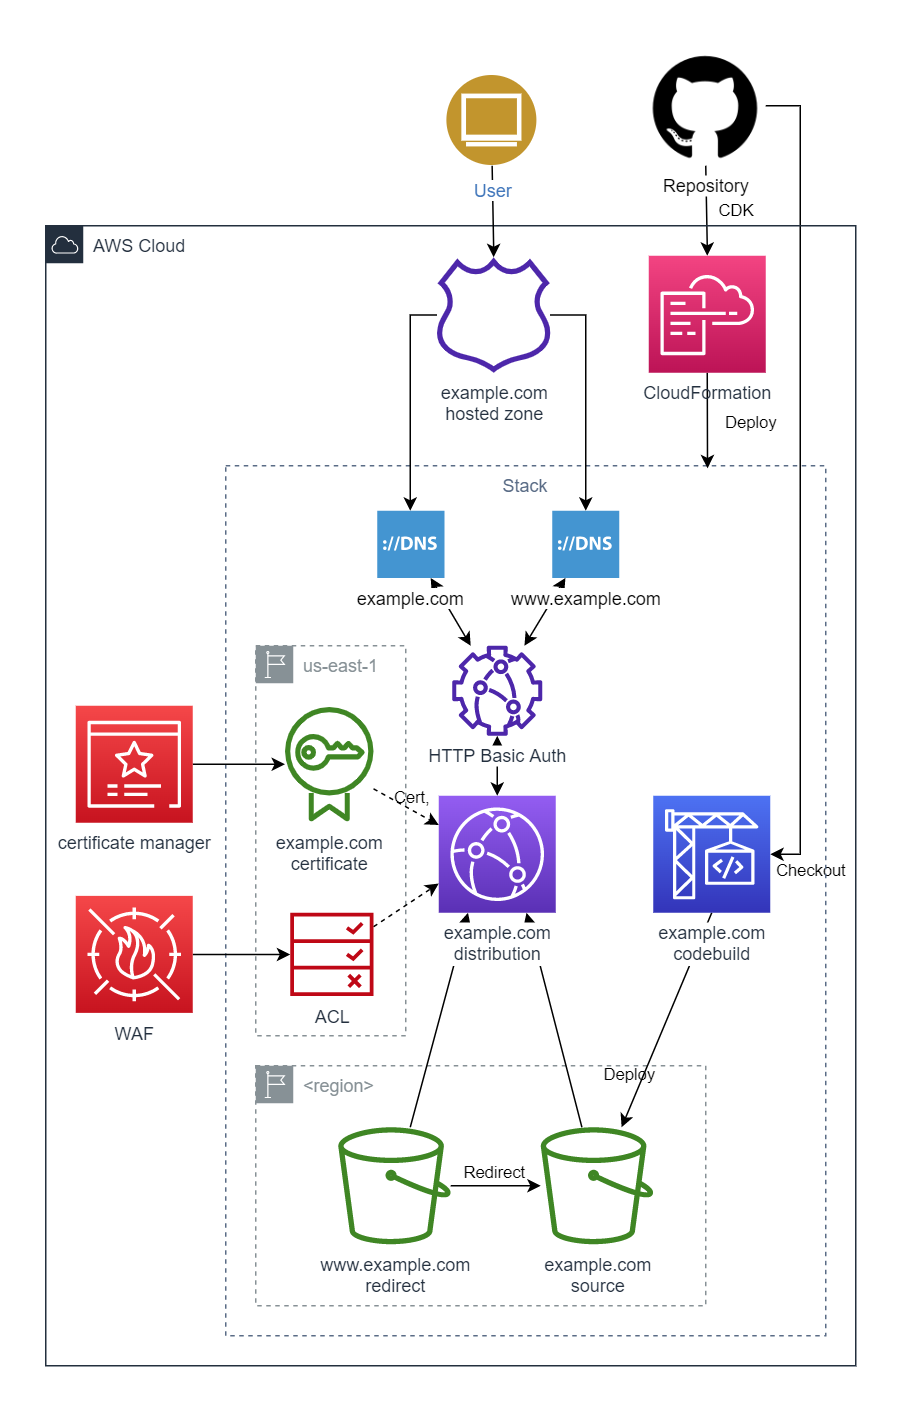

The diagram above was exported from draw.io. Its source (the exported page's mxGraphModel, read from the mxfile embedded in the PNG):
<mxGraphModel dx="1422" dy="772" grid="1" gridSize="10" guides="1" tooltips="1" connect="1" arrows="1" fold="1" page="1" pageScale="1" pageWidth="827" pageHeight="1169" math="0" shadow="0">
  <root>
    <mxCell id="0" />
    <mxCell id="1" parent="0" />
    <mxCell id="0ue0jsMl1nnKBQQKrgDD-29" value="CDK" style="edgeStyle=orthogonalEdgeStyle;rounded=0;jumpStyle=gap;orthogonalLoop=1;jettySize=auto;html=1;exitX=0.5;exitY=1;exitDx=0;exitDy=0;entryX=0.5;entryY=0;entryDx=0;entryDy=0;entryPerimeter=0;labelBackgroundColor=none;" parent="1" source="0ue0jsMl1nnKBQQKrgDD-1" target="0ue0jsMl1nnKBQQKrgDD-6" edge="1">
      <mxGeometry x="0.0164" y="19" relative="1" as="geometry">
        <mxPoint as="offset" />
      </mxGeometry>
    </mxCell>
    <mxCell id="0ue0jsMl1nnKBQQKrgDD-36" value="Checkout" style="edgeStyle=orthogonalEdgeStyle;rounded=0;jumpStyle=gap;orthogonalLoop=1;jettySize=auto;html=1;exitX=1;exitY=0.5;exitDx=0;exitDy=0;entryX=1;entryY=0.5;entryDx=0;entryDy=0;entryPerimeter=0;labelBackgroundColor=none;startArrow=none;startFill=0;" parent="1" source="0ue0jsMl1nnKBQQKrgDD-1" target="0ue0jsMl1nnKBQQKrgDD-13" edge="1">
      <mxGeometry x="0.9262" y="13" relative="1" as="geometry">
        <mxPoint x="7" y="-2" as="offset" />
      </mxGeometry>
    </mxCell>
    <mxCell id="0ue0jsMl1nnKBQQKrgDD-1" value="Repository" style="shape=image;html=1;verticalAlign=top;verticalLabelPosition=bottom;labelBackgroundColor=#ffffff;imageAspect=0;aspect=fixed;image=https://cdn1.iconfinder.com/data/icons/picons-social/57/github_rounded-128.png" parent="1" vertex="1">
      <mxGeometry x="420" y="20" width="80" height="80" as="geometry" />
    </mxCell>
    <mxCell id="0ue0jsMl1nnKBQQKrgDD-2" value="AWS Cloud" style="points=[[0,0],[0.25,0],[0.5,0],[0.75,0],[1,0],[1,0.25],[1,0.5],[1,0.75],[1,1],[0.75,1],[0.5,1],[0.25,1],[0,1],[0,0.75],[0,0.5],[0,0.25]];outlineConnect=0;gradientColor=none;html=1;whiteSpace=wrap;fontSize=12;fontStyle=0;container=1;pointerEvents=0;collapsible=0;recursiveResize=0;shape=mxgraph.aws4.group;grIcon=mxgraph.aws4.group_aws_cloud;strokeColor=#232F3E;fillColor=none;verticalAlign=top;align=left;spacingLeft=30;fontColor=#232F3E;dashed=0;" parent="1" vertex="1">
      <mxGeometry x="20" y="140" width="540" height="760" as="geometry" />
    </mxCell>
    <mxCell id="0ue0jsMl1nnKBQQKrgDD-5" value="Stack" style="fillColor=none;strokeColor=#5A6C86;dashed=1;verticalAlign=top;fontStyle=0;fontColor=#5A6C86;" parent="0ue0jsMl1nnKBQQKrgDD-2" vertex="1">
      <mxGeometry x="120" y="160" width="400" height="580" as="geometry" />
    </mxCell>
    <mxCell id="wMUGkbw-uPofNXT_kRL5-3" value="us-east-1" style="sketch=0;outlineConnect=0;gradientColor=none;html=1;whiteSpace=wrap;fontSize=12;fontStyle=0;shape=mxgraph.aws4.group;grIcon=mxgraph.aws4.group_region;strokeColor=#879196;fillColor=none;verticalAlign=top;align=left;spacingLeft=30;fontColor=#879196;dashed=1;" parent="0ue0jsMl1nnKBQQKrgDD-2" vertex="1">
      <mxGeometry x="140" y="280" width="100" height="260" as="geometry" />
    </mxCell>
    <mxCell id="wMUGkbw-uPofNXT_kRL5-4" value="&amp;lt;region&amp;gt;" style="sketch=0;outlineConnect=0;gradientColor=none;html=1;whiteSpace=wrap;fontSize=12;fontStyle=0;shape=mxgraph.aws4.group;grIcon=mxgraph.aws4.group_region;strokeColor=#879196;fillColor=none;verticalAlign=top;align=left;spacingLeft=30;fontColor=#879196;dashed=1;" parent="0ue0jsMl1nnKBQQKrgDD-2" vertex="1">
      <mxGeometry x="140" y="560" width="300" height="160" as="geometry" />
    </mxCell>
    <mxCell id="0ue0jsMl1nnKBQQKrgDD-37" value="Deploy" style="edgeStyle=orthogonalEdgeStyle;rounded=0;jumpStyle=gap;orthogonalLoop=1;jettySize=auto;html=1;exitX=0.5;exitY=1;exitDx=0;exitDy=0;exitPerimeter=0;entryX=0.803;entryY=0.003;entryDx=0;entryDy=0;entryPerimeter=0;labelBackgroundColor=none;startArrow=none;startFill=0;" parent="0ue0jsMl1nnKBQQKrgDD-2" source="0ue0jsMl1nnKBQQKrgDD-6" target="0ue0jsMl1nnKBQQKrgDD-5" edge="1">
      <mxGeometry x="0.0354" y="29" relative="1" as="geometry">
        <mxPoint as="offset" />
      </mxGeometry>
    </mxCell>
    <mxCell id="0ue0jsMl1nnKBQQKrgDD-6" value="CloudFormation" style="sketch=0;points=[[0,0,0],[0.25,0,0],[0.5,0,0],[0.75,0,0],[1,0,0],[0,1,0],[0.25,1,0],[0.5,1,0],[0.75,1,0],[1,1,0],[0,0.25,0],[0,0.5,0],[0,0.75,0],[1,0.25,0],[1,0.5,0],[1,0.75,0]];points=[[0,0,0],[0.25,0,0],[0.5,0,0],[0.75,0,0],[1,0,0],[0,1,0],[0.25,1,0],[0.5,1,0],[0.75,1,0],[1,1,0],[0,0.25,0],[0,0.5,0],[0,0.75,0],[1,0.25,0],[1,0.5,0],[1,0.75,0]];outlineConnect=0;fontColor=#232F3E;gradientColor=#F34482;gradientDirection=north;fillColor=#BC1356;strokeColor=#ffffff;dashed=0;verticalLabelPosition=bottom;verticalAlign=top;align=center;html=1;fontSize=12;fontStyle=0;aspect=fixed;shape=mxgraph.aws4.resourceIcon;resIcon=mxgraph.aws4.cloudformation;" parent="0ue0jsMl1nnKBQQKrgDD-2" vertex="1">
      <mxGeometry x="402" y="20" width="78" height="78" as="geometry" />
    </mxCell>
    <mxCell id="0ue0jsMl1nnKBQQKrgDD-10" value="example.com&lt;br&gt;source" style="sketch=0;outlineConnect=0;fontColor=#232F3E;gradientColor=none;fillColor=#3F8624;strokeColor=none;dashed=0;verticalLabelPosition=bottom;verticalAlign=top;align=center;html=1;fontSize=12;fontStyle=0;aspect=fixed;pointerEvents=1;shape=mxgraph.aws4.bucket;" parent="0ue0jsMl1nnKBQQKrgDD-2" vertex="1">
      <mxGeometry x="330" y="601" width="75" height="78" as="geometry" />
    </mxCell>
    <mxCell id="0ue0jsMl1nnKBQQKrgDD-41" value="Redirect" style="edgeStyle=orthogonalEdgeStyle;rounded=0;jumpStyle=gap;orthogonalLoop=1;jettySize=auto;html=1;labelBackgroundColor=none;startArrow=none;startFill=0;" parent="0ue0jsMl1nnKBQQKrgDD-2" source="0ue0jsMl1nnKBQQKrgDD-11" target="0ue0jsMl1nnKBQQKrgDD-10" edge="1">
      <mxGeometry x="-0.0473" y="9" relative="1" as="geometry">
        <mxPoint as="offset" />
      </mxGeometry>
    </mxCell>
    <mxCell id="0ue0jsMl1nnKBQQKrgDD-11" value="www.example.com&lt;br&gt;redirect" style="sketch=0;outlineConnect=0;fontColor=#232F3E;gradientColor=none;fillColor=#3F8624;strokeColor=none;dashed=0;verticalLabelPosition=bottom;verticalAlign=top;align=center;html=1;fontSize=12;fontStyle=0;aspect=fixed;pointerEvents=1;shape=mxgraph.aws4.bucket;" parent="0ue0jsMl1nnKBQQKrgDD-2" vertex="1">
      <mxGeometry x="195" y="601" width="75" height="78" as="geometry" />
    </mxCell>
    <mxCell id="wMUGkbw-uPofNXT_kRL5-6" style="rounded=0;orthogonalLoop=1;jettySize=auto;html=1;entryX=0.25;entryY=1;entryDx=0;entryDy=0;entryPerimeter=0;" parent="0ue0jsMl1nnKBQQKrgDD-2" source="0ue0jsMl1nnKBQQKrgDD-11" target="0ue0jsMl1nnKBQQKrgDD-12" edge="1">
      <mxGeometry relative="1" as="geometry" />
    </mxCell>
    <mxCell id="wMUGkbw-uPofNXT_kRL5-7" style="rounded=0;orthogonalLoop=1;jettySize=auto;html=1;entryX=0.75;entryY=1;entryDx=0;entryDy=0;entryPerimeter=0;" parent="0ue0jsMl1nnKBQQKrgDD-2" source="0ue0jsMl1nnKBQQKrgDD-10" target="0ue0jsMl1nnKBQQKrgDD-12" edge="1">
      <mxGeometry relative="1" as="geometry" />
    </mxCell>
    <mxCell id="0ue0jsMl1nnKBQQKrgDD-12" value="example.com&lt;br&gt;distribution" style="sketch=0;points=[[0,0,0],[0.25,0,0],[0.5,0,0],[0.75,0,0],[1,0,0],[0,1,0],[0.25,1,0],[0.5,1,0],[0.75,1,0],[1,1,0],[0,0.25,0],[0,0.5,0],[0,0.75,0],[1,0.25,0],[1,0.5,0],[1,0.75,0]];outlineConnect=0;fontColor=#232F3E;gradientColor=#945DF2;gradientDirection=north;fillColor=#5A30B5;strokeColor=#ffffff;dashed=0;verticalLabelPosition=bottom;verticalAlign=top;align=center;html=1;fontSize=12;fontStyle=0;aspect=fixed;shape=mxgraph.aws4.resourceIcon;resIcon=mxgraph.aws4.cloudfront;labelBackgroundColor=default;" parent="0ue0jsMl1nnKBQQKrgDD-2" vertex="1">
      <mxGeometry x="262" y="380" width="78" height="78" as="geometry" />
    </mxCell>
    <mxCell id="0ue0jsMl1nnKBQQKrgDD-40" value="Deploy" style="rounded=0;jumpStyle=gap;orthogonalLoop=1;jettySize=auto;html=1;exitX=0.5;exitY=1;exitDx=0;exitDy=0;exitPerimeter=0;labelBackgroundColor=none;startArrow=none;startFill=0;" parent="0ue0jsMl1nnKBQQKrgDD-2" source="0ue0jsMl1nnKBQQKrgDD-13" target="0ue0jsMl1nnKBQQKrgDD-10" edge="1">
      <mxGeometry x="0.5584" y="-9" relative="1" as="geometry">
        <mxPoint as="offset" />
      </mxGeometry>
    </mxCell>
    <mxCell id="0ue0jsMl1nnKBQQKrgDD-13" value="example.com&lt;br&gt;codebuild" style="sketch=0;points=[[0,0,0],[0.25,0,0],[0.5,0,0],[0.75,0,0],[1,0,0],[0,1,0],[0.25,1,0],[0.5,1,0],[0.75,1,0],[1,1,0],[0,0.25,0],[0,0.5,0],[0,0.75,0],[1,0.25,0],[1,0.5,0],[1,0.75,0]];outlineConnect=0;fontColor=#232F3E;gradientColor=#4D72F3;gradientDirection=north;fillColor=#3334B9;strokeColor=#ffffff;dashed=0;verticalLabelPosition=bottom;verticalAlign=top;align=center;html=1;fontSize=12;fontStyle=0;aspect=fixed;shape=mxgraph.aws4.resourceIcon;resIcon=mxgraph.aws4.codebuild;labelBackgroundColor=default;" parent="0ue0jsMl1nnKBQQKrgDD-2" vertex="1">
      <mxGeometry x="405" y="380" width="78" height="78" as="geometry" />
    </mxCell>
    <mxCell id="ZgSpJlG2MR4W9D2w5BIX-2" style="rounded=0;orthogonalLoop=1;jettySize=auto;html=1;startArrow=classic;startFill=1;" edge="1" parent="0ue0jsMl1nnKBQQKrgDD-2" source="0ue0jsMl1nnKBQQKrgDD-26" target="D8WxaffpqxIDHR6RJaC3-1">
      <mxGeometry relative="1" as="geometry" />
    </mxCell>
    <mxCell id="0ue0jsMl1nnKBQQKrgDD-26" value="example.com" style="shadow=0;dashed=0;html=1;strokeColor=none;fillColor=#4495D1;labelPosition=center;verticalLabelPosition=bottom;verticalAlign=top;align=center;outlineConnect=0;shape=mxgraph.veeam.dns;labelBackgroundColor=default;" parent="0ue0jsMl1nnKBQQKrgDD-2" vertex="1">
      <mxGeometry x="221" y="190" width="44.8" height="44.8" as="geometry" />
    </mxCell>
    <mxCell id="ZgSpJlG2MR4W9D2w5BIX-3" style="edgeStyle=none;rounded=0;orthogonalLoop=1;jettySize=auto;html=1;startArrow=classic;startFill=1;" edge="1" parent="0ue0jsMl1nnKBQQKrgDD-2" source="0ue0jsMl1nnKBQQKrgDD-27" target="D8WxaffpqxIDHR6RJaC3-1">
      <mxGeometry relative="1" as="geometry" />
    </mxCell>
    <mxCell id="0ue0jsMl1nnKBQQKrgDD-27" value="www.example.com" style="shadow=0;dashed=0;html=1;strokeColor=none;fillColor=#4495D1;labelPosition=center;verticalLabelPosition=bottom;verticalAlign=top;align=center;outlineConnect=0;shape=mxgraph.veeam.dns;labelBackgroundColor=default;" parent="0ue0jsMl1nnKBQQKrgDD-2" vertex="1">
      <mxGeometry x="337.6" y="190" width="44.8" height="44.8" as="geometry" />
    </mxCell>
    <mxCell id="0ue0jsMl1nnKBQQKrgDD-30" style="edgeStyle=orthogonalEdgeStyle;rounded=0;jumpStyle=gap;orthogonalLoop=1;jettySize=auto;html=1;labelBackgroundColor=none;" parent="0ue0jsMl1nnKBQQKrgDD-2" source="0ue0jsMl1nnKBQQKrgDD-14" target="0ue0jsMl1nnKBQQKrgDD-26" edge="1">
      <mxGeometry relative="1" as="geometry">
        <Array as="points">
          <mxPoint x="243" y="60" />
        </Array>
      </mxGeometry>
    </mxCell>
    <mxCell id="0ue0jsMl1nnKBQQKrgDD-31" value="" style="edgeStyle=orthogonalEdgeStyle;rounded=0;jumpStyle=gap;orthogonalLoop=1;jettySize=auto;html=1;labelBackgroundColor=none;" parent="0ue0jsMl1nnKBQQKrgDD-2" source="0ue0jsMl1nnKBQQKrgDD-14" target="0ue0jsMl1nnKBQQKrgDD-27" edge="1">
      <mxGeometry relative="1" as="geometry" />
    </mxCell>
    <mxCell id="0ue0jsMl1nnKBQQKrgDD-14" value="example.com&lt;br&gt;hosted zone" style="sketch=0;outlineConnect=0;fontColor=#232F3E;gradientColor=none;fillColor=#4D27AA;strokeColor=none;dashed=0;verticalLabelPosition=bottom;verticalAlign=top;align=center;html=1;fontSize=12;fontStyle=0;aspect=fixed;pointerEvents=1;shape=mxgraph.aws4.hosted_zone;" parent="0ue0jsMl1nnKBQQKrgDD-2" vertex="1">
      <mxGeometry x="259.6" y="21" width="78" height="77" as="geometry" />
    </mxCell>
    <mxCell id="0ue0jsMl1nnKBQQKrgDD-39" value="Cert," style="rounded=0;jumpStyle=gap;orthogonalLoop=1;jettySize=auto;html=1;labelBackgroundColor=none;startArrow=none;startFill=0;entryX=0;entryY=0.25;entryDx=0;entryDy=0;entryPerimeter=0;dashed=1;" parent="0ue0jsMl1nnKBQQKrgDD-2" source="0ue0jsMl1nnKBQQKrgDD-16" target="0ue0jsMl1nnKBQQKrgDD-12" edge="1">
      <mxGeometry x="-0.0099" y="8" relative="1" as="geometry">
        <mxPoint y="1" as="offset" />
      </mxGeometry>
    </mxCell>
    <mxCell id="0ue0jsMl1nnKBQQKrgDD-38" style="edgeStyle=orthogonalEdgeStyle;rounded=0;jumpStyle=gap;orthogonalLoop=1;jettySize=auto;html=1;exitX=1;exitY=0.5;exitDx=0;exitDy=0;exitPerimeter=0;labelBackgroundColor=none;startArrow=none;startFill=0;" parent="0ue0jsMl1nnKBQQKrgDD-2" source="0ue0jsMl1nnKBQQKrgDD-15" target="0ue0jsMl1nnKBQQKrgDD-16" edge="1">
      <mxGeometry relative="1" as="geometry" />
    </mxCell>
    <mxCell id="0ue0jsMl1nnKBQQKrgDD-15" value="certificate manager" style="sketch=0;points=[[0,0,0],[0.25,0,0],[0.5,0,0],[0.75,0,0],[1,0,0],[0,1,0],[0.25,1,0],[0.5,1,0],[0.75,1,0],[1,1,0],[0,0.25,0],[0,0.5,0],[0,0.75,0],[1,0.25,0],[1,0.5,0],[1,0.75,0]];outlineConnect=0;fontColor=#232F3E;gradientColor=#F54749;gradientDirection=north;fillColor=#C7131F;strokeColor=#ffffff;dashed=0;verticalLabelPosition=bottom;verticalAlign=top;align=center;html=1;fontSize=12;fontStyle=0;aspect=fixed;shape=mxgraph.aws4.resourceIcon;resIcon=mxgraph.aws4.certificate_manager_3;" parent="0ue0jsMl1nnKBQQKrgDD-2" vertex="1">
      <mxGeometry x="20" y="320" width="78" height="78" as="geometry" />
    </mxCell>
    <mxCell id="0ue0jsMl1nnKBQQKrgDD-16" value="example.com&lt;br&gt;certificate" style="sketch=0;outlineConnect=0;fontColor=#232F3E;gradientColor=none;fillColor=#3F8624;strokeColor=none;dashed=0;verticalLabelPosition=bottom;verticalAlign=top;align=center;html=1;fontSize=12;fontStyle=0;aspect=fixed;pointerEvents=1;shape=mxgraph.aws4.certificate_manager;" parent="0ue0jsMl1nnKBQQKrgDD-2" vertex="1">
      <mxGeometry x="159.5" y="320" width="59" height="78" as="geometry" />
    </mxCell>
    <mxCell id="wMUGkbw-uPofNXT_kRL5-9" style="rounded=0;orthogonalLoop=1;jettySize=auto;html=1;entryX=0;entryY=0.75;entryDx=0;entryDy=0;entryPerimeter=0;dashed=1;" parent="0ue0jsMl1nnKBQQKrgDD-2" source="wMUGkbw-uPofNXT_kRL5-1" target="0ue0jsMl1nnKBQQKrgDD-12" edge="1">
      <mxGeometry relative="1" as="geometry" />
    </mxCell>
    <mxCell id="wMUGkbw-uPofNXT_kRL5-1" value="ACL" style="sketch=0;outlineConnect=0;fontColor=#232F3E;gradientColor=none;fillColor=#BF0816;strokeColor=none;dashed=0;verticalLabelPosition=bottom;verticalAlign=top;align=center;html=1;fontSize=12;fontStyle=0;aspect=fixed;pointerEvents=1;shape=mxgraph.aws4.waf_rule;" parent="0ue0jsMl1nnKBQQKrgDD-2" vertex="1">
      <mxGeometry x="163" y="458" width="55.5" height="55.5" as="geometry" />
    </mxCell>
    <mxCell id="wMUGkbw-uPofNXT_kRL5-10" style="edgeStyle=orthogonalEdgeStyle;rounded=0;orthogonalLoop=1;jettySize=auto;html=1;exitX=1;exitY=0.5;exitDx=0;exitDy=0;exitPerimeter=0;" parent="0ue0jsMl1nnKBQQKrgDD-2" source="wMUGkbw-uPofNXT_kRL5-2" target="wMUGkbw-uPofNXT_kRL5-1" edge="1">
      <mxGeometry relative="1" as="geometry" />
    </mxCell>
    <mxCell id="wMUGkbw-uPofNXT_kRL5-2" value="WAF" style="sketch=0;points=[[0,0,0],[0.25,0,0],[0.5,0,0],[0.75,0,0],[1,0,0],[0,1,0],[0.25,1,0],[0.5,1,0],[0.75,1,0],[1,1,0],[0,0.25,0],[0,0.5,0],[0,0.75,0],[1,0.25,0],[1,0.5,0],[1,0.75,0]];outlineConnect=0;fontColor=#232F3E;gradientColor=#F54749;gradientDirection=north;fillColor=#C7131F;strokeColor=#ffffff;dashed=0;verticalLabelPosition=bottom;verticalAlign=top;align=center;html=1;fontSize=12;fontStyle=0;aspect=fixed;shape=mxgraph.aws4.resourceIcon;resIcon=mxgraph.aws4.waf;" parent="0ue0jsMl1nnKBQQKrgDD-2" vertex="1">
      <mxGeometry x="20" y="446.75" width="78" height="78" as="geometry" />
    </mxCell>
    <mxCell id="ZgSpJlG2MR4W9D2w5BIX-1" style="edgeStyle=orthogonalEdgeStyle;rounded=0;orthogonalLoop=1;jettySize=auto;html=1;entryX=0.5;entryY=0;entryDx=0;entryDy=0;entryPerimeter=0;startArrow=classic;startFill=1;" edge="1" parent="0ue0jsMl1nnKBQQKrgDD-2" source="D8WxaffpqxIDHR6RJaC3-1" target="0ue0jsMl1nnKBQQKrgDD-12">
      <mxGeometry relative="1" as="geometry" />
    </mxCell>
    <mxCell id="D8WxaffpqxIDHR6RJaC3-1" value="HTTP Basic Auth" style="sketch=0;outlineConnect=0;fontColor=#232F3E;gradientColor=none;fillColor=#4D27AA;strokeColor=none;dashed=0;verticalLabelPosition=bottom;verticalAlign=top;align=center;html=1;fontSize=12;fontStyle=0;aspect=fixed;pointerEvents=1;shape=mxgraph.aws4.cloudfront_functions;labelBackgroundColor=default;" parent="0ue0jsMl1nnKBQQKrgDD-2" vertex="1">
      <mxGeometry x="271" y="280" width="60" height="60" as="geometry" />
    </mxCell>
    <mxCell id="0ue0jsMl1nnKBQQKrgDD-28" style="edgeStyle=orthogonalEdgeStyle;rounded=0;jumpStyle=gap;orthogonalLoop=1;jettySize=auto;html=1;exitX=0.5;exitY=1;exitDx=0;exitDy=0;labelBackgroundColor=none;" parent="1" source="0ue0jsMl1nnKBQQKrgDD-23" target="0ue0jsMl1nnKBQQKrgDD-14" edge="1">
      <mxGeometry relative="1" as="geometry" />
    </mxCell>
    <mxCell id="0ue0jsMl1nnKBQQKrgDD-23" value="User" style="aspect=fixed;perimeter=ellipsePerimeter;html=1;align=center;shadow=0;dashed=0;fontColor=#4277BB;labelBackgroundColor=#ffffff;fontSize=12;spacingTop=3;image;image=img/lib/ibm/users/browser.svg;" parent="1" vertex="1">
      <mxGeometry x="287.6" y="40" width="60" height="60" as="geometry" />
    </mxCell>
  </root>
</mxGraphModel>